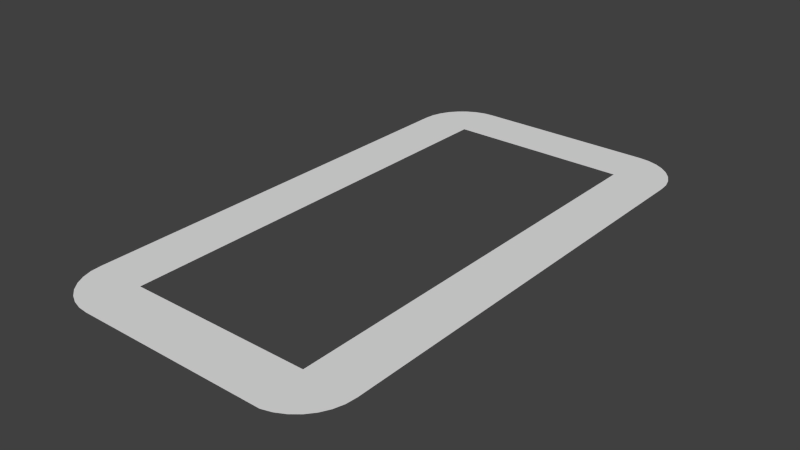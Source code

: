 # Source: gpdoquadrado.blend  (saved by Blender 2.74.0; exported with 4.5.12 LTS)
import bpy
from mathutils import Matrix  # noqa: F401  (used for matrix-valued properties, if any)

bpy.ops.wm.read_factory_settings(use_empty=True)
scene = bpy.context.scene
scene.name = 'Scene'

# ---- collections
col_collection_1 = bpy.data.collections.new('Collection 1'); scene.collection.children.link(col_collection_1)

# ---- world
world_world = bpy.data.worlds.new('World'); scene.world = world_world
world_world.color = (0.05088, 0.05088, 0.05088)
world_world.use_sun_shadow = False
world_world.sun_shadow_jitter_overblur = 0.0
world_world.cycles.sampling_method = 'MANUAL'
world_world.cycles.sample_map_resolution = 256

# ---- meshes
me_plane_003 = bpy.data.meshes.new('Plane.003')
me_plane_003.from_pydata([(-6.0, -40.0, 0.0), (6.0, -40.0, 0.0), (-6.0, 60.0, 0.0), (6.0, 60.0, 0.0), (-48.0, -40.0, 0.0), (-6.0, -52.0, 0.0), (-3.676, -52.0, 0.0), (-1.425, -51.32, 0.0), (0.6501, -50.21, 0.0), (2.469, -48.72, 0.0), (3.961, -46.9, 0.0), (5.07, -44.83, 0.0), (5.753, -42.57, 0.0), (-48.0, -52.0, 0.0), (-48.0, 60.0, 0.0), (-60.0, -40.0, 0.0), (-59.81, -42.34, 0.0), (-59.12, -44.59, 0.0), (-58.01, -46.66, 0.0), (-56.52, -48.48, 0.0), (-54.7, -49.97, 0.0), (-52.63, -51.08, 0.0), (-50.38, -51.77, 0.0), (-60.0, 60.0, 0.0), (-6.0, 72.0, 0.0), (-48.0, 72.0, 0.0), (-50.35, 71.82, 0.0), (-52.6, 71.13, 0.0), (-54.67, 70.03, 0.0), (-56.49, 68.53, 0.0), (-57.99, 66.71, 0.0), (-59.09, 64.64, 0.0), (-59.78, 62.39, 0.0), (5.797, 62.34, 0.0), (5.114, 64.6, 0.0), (4.005, 66.67, 0.0), (2.513, 68.49, 0.0), (0.6946, 69.98, 0.0), (-1.38, 71.09, 0.0), (-3.631, 71.77, 0.0)], [], [(0, 2, 3, 1), (0, 6, 5), (5, 13, 4, 0), (0, 7, 6), (0, 8, 7), (0, 9, 8), (0, 10, 9), (0, 11, 10), (0, 12, 11), (0, 1, 12), (15, 23, 14, 4), (4, 16, 15), (4, 17, 16), (4, 18, 17), (4, 19, 18), (4, 20, 19), (4, 21, 20), (4, 22, 21), (4, 13, 22), (14, 23, 32), (14, 26, 25), (14, 27, 26), (14, 28, 27), (14, 29, 28), (14, 30, 29), (14, 31, 30), (14, 32, 31), (2, 33, 3), (25, 24, 2, 14), (2, 39, 38), (2, 38, 37), (2, 37, 36), (2, 36, 35), (2, 35, 34), (2, 34, 33), (2, 24, 39)])
_uv = me_plane_003.uv_layers.new(name='UVMap')
_uv.uv.foreach_set('vector', [0.6448, 0.3138, 0.6344, 0.8865, 0.7006, 0.8854, 0.7221, 0.3124, 0.6448, 0.3138, 0.6616, 0.2317, 0.6463, 0.2321, 0.6463, 0.2321, 0.3708, 0.2374, 0.3748, 0.319, 0.6448, 0.3138, 0.6448, 0.3138, 0.6763, 0.2362, 0.6616, 0.2317, 0.6448, 0.3138, 0.6897, 0.2436, 0.6763, 0.2362, 0.6448, 0.3138, 0.7013, 0.2537, 0.6897, 0.2436, 0.6448, 0.3138, 0.7106, 0.266, 0.7013, 0.2537, 0.6448, 0.3138, 0.7173, 0.28, 0.7106, 0.266, 0.6448, 0.3138, 0.7212, 0.2951, 0.7173, 0.28, 0.6448, 0.3138, 0.7221, 0.3124, 0.7212, 0.2951, 0.2977, 0.3205, 0.3367, 0.8914, 0.4028, 0.8903, 0.3748, 0.319, 0.3748, 0.319, 0.2979, 0.3048, 0.2977, 0.3205, 0.3748, 0.319, 0.3013, 0.2896, 0.2979, 0.3048, 0.3748, 0.319, 0.3076, 0.2754, 0.3013, 0.2896, 0.3748, 0.319, 0.3165, 0.2628, 0.3076, 0.2754, 0.3748, 0.319, 0.3277, 0.2523, 0.3165, 0.2628, 0.3748, 0.319, 0.3408, 0.2444, 0.3277, 0.2523, 0.3748, 0.319, 0.3553, 0.2394, 0.3408, 0.2444, 0.3748, 0.319, 0.3708, 0.2374, 0.3553, 0.2394, 0.4028, 0.8903, 0.3367, 0.8914, 0.3387, 0.9031, 0.4028, 0.8903, 0.3928, 0.9475, 0.4056, 0.9481, 0.4028, 0.8903, 0.3805, 0.9444, 0.3928, 0.9475, 0.4028, 0.8903, 0.3689, 0.9393, 0.3805, 0.9444, 0.4028, 0.8903, 0.3586, 0.9324, 0.3689, 0.9393, 0.4028, 0.8903, 0.3499, 0.9238, 0.3586, 0.9324, 0.4028, 0.8903, 0.3432, 0.9139, 0.3499, 0.9238, 0.4028, 0.8903, 0.3387, 0.9031, 0.3432, 0.9139, 0.6344, 0.8865, 0.6991, 0.8969, 0.7006, 0.8854, 0.4056, 0.9481, 0.6333, 0.9445, 0.6344, 0.8865, 0.4028, 0.8903, 0.6344, 0.8865, 0.6462, 0.9432, 0.6585, 0.9397, 0.6344, 0.8865, 0.6585, 0.9397, 0.6699, 0.9343, 0.6344, 0.8865, 0.6699, 0.9343, 0.6801, 0.927, 0.6344, 0.8865, 0.6801, 0.927, 0.6885, 0.9181, 0.6344, 0.8865, 0.6885, 0.9181, 0.6949, 0.908, 0.6344, 0.8865, 0.6949, 0.908, 0.6991, 0.8969, 0.6344, 0.8865, 0.6333, 0.9445, 0.6462, 0.9432])
me_plane_003.use_remesh_preserve_volume = False
me_plane_003.use_remesh_preserve_attributes = False
me_plane_003.use_mirror_vertex_groups = False
me_plane_003.update()

# ---- objects
ob_plane_003 = bpy.data.objects.new('Plane.003', me_plane_003)

# ---- transforms, parenting, visibility, modifiers, constraints
ob_plane_003.location = (0.0, 0.0, 0.0)
ob_plane_003.lineart.crease_threshold = 0.0

# ---- collection membership
col_collection_1.objects.link(ob_plane_003)

# ---- scene / render settings (as saved in the file)
scene.frame_start = 1; scene.frame_end = 250; scene.frame_set(2)
scene.render.engine = 'BLENDER_EEVEE_NEXT'
scene.render.resolution_percentage = 50
scene.render.dither_intensity = 0.0
scene.cycles.use_denoising = False
scene.cycles.samples = 10
scene.cycles.sampling_pattern = 'TABULATED_SOBOL'
scene.cycles.light_sampling_threshold = 0.0
scene.cycles.use_adaptive_sampling = False
scene.cycles.use_light_tree = False
scene.cycles.blur_glossy = 0.0
scene.cycles.pixel_filter_type = 'GAUSSIAN'
scene.cycles.sample_clamp_indirect = 0.0
scene.view_settings.view_transform = 'Standard'
bpy.context.view_layer.update()

# ---- added for rendering (the .blend has no active camera and no usable light): camera, sun
cam_auto = bpy.data.cameras.new('AutoCamera')
cam_auto.lens = 50.0
cam_auto.sensor_width = 36.0
cam_auto.clip_end = 2280.95
ob_auto_camera = bpy.data.objects.new('AutoCamera', cam_auto)
scene.collection.objects.link(ob_auto_camera)
ob_auto_camera.location = (102.969, -145.964, 103.975)
ob_auto_camera.rotation_euler = (1.09748, -7.21219e-08, 0.694738)
scene.camera = ob_auto_camera
light_auto_sun = bpy.data.lights.new('AutoSun', 'SUN')
light_auto_sun.energy = 3.0
light_auto_sun.angle = 0.0523599
ob_auto_sun = bpy.data.objects.new('AutoSun', light_auto_sun)
scene.collection.objects.link(ob_auto_sun)
ob_auto_sun.rotation_euler = (0.872665, 0.174533, 0.523599)
bpy.context.view_layer.update()
